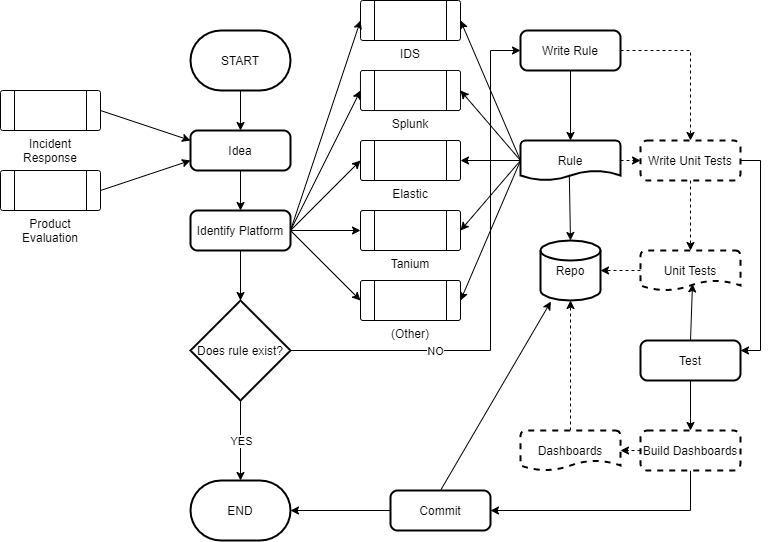

The diagram above was exported from draw.io. Its source (the exported page's mxGraphModel, read from the mxfile embedded in the PNG):
<mxGraphModel dx="1038" dy="547" grid="1" gridSize="10" guides="1" tooltips="1" connect="1" arrows="1" fold="1" page="1" pageScale="1" pageWidth="827" pageHeight="1169" math="0" shadow="0">
  <root>
    <mxCell id="WIyWlLk6GJQsqaUBKTNV-0" />
    <mxCell id="WIyWlLk6GJQsqaUBKTNV-1" parent="WIyWlLk6GJQsqaUBKTNV-0" />
    <mxCell id="CLhb0katII6Cuw0mfFd7-1" value="START" style="strokeWidth=2;html=1;shape=mxgraph.flowchart.terminator;whiteSpace=wrap;" parent="WIyWlLk6GJQsqaUBKTNV-1" vertex="1">
      <mxGeometry x="230" y="40" width="100" height="60" as="geometry" />
    </mxCell>
    <mxCell id="CLhb0katII6Cuw0mfFd7-2" value="END" style="strokeWidth=2;html=1;shape=mxgraph.flowchart.terminator;whiteSpace=wrap;" parent="WIyWlLk6GJQsqaUBKTNV-1" vertex="1">
      <mxGeometry x="230" y="490" width="100" height="60" as="geometry" />
    </mxCell>
    <mxCell id="CLhb0katII6Cuw0mfFd7-3" value="Idea" style="rounded=1;whiteSpace=wrap;html=1;absoluteArcSize=1;arcSize=14;strokeWidth=2;" parent="WIyWlLk6GJQsqaUBKTNV-1" vertex="1">
      <mxGeometry x="230" y="140" width="100" height="40" as="geometry" />
    </mxCell>
    <mxCell id="CLhb0katII6Cuw0mfFd7-5" value="" style="endArrow=classic;html=1;exitX=0.5;exitY=1;exitDx=0;exitDy=0;exitPerimeter=0;entryX=0.5;entryY=0;entryDx=0;entryDy=0;" parent="WIyWlLk6GJQsqaUBKTNV-1" source="CLhb0katII6Cuw0mfFd7-1" target="CLhb0katII6Cuw0mfFd7-3" edge="1">
      <mxGeometry width="50" height="50" relative="1" as="geometry">
        <mxPoint x="110" y="190" as="sourcePoint" />
        <mxPoint x="160" y="230" as="targetPoint" />
      </mxGeometry>
    </mxCell>
    <mxCell id="CLhb0katII6Cuw0mfFd7-9" value="" style="endArrow=classic;html=1;entryX=0;entryY=0.25;entryDx=0;entryDy=0;exitX=1;exitY=0.5;exitDx=0;exitDy=0;" parent="WIyWlLk6GJQsqaUBKTNV-1" source="CLhb0katII6Cuw0mfFd7-11" target="CLhb0katII6Cuw0mfFd7-3" edge="1">
      <mxGeometry width="50" height="50" relative="1" as="geometry">
        <mxPoint x="134" y="120" as="sourcePoint" />
        <mxPoint x="160" y="230" as="targetPoint" />
      </mxGeometry>
    </mxCell>
    <mxCell id="CLhb0katII6Cuw0mfFd7-10" value="Product Evaluation" style="verticalLabelPosition=bottom;verticalAlign=top;html=1;shape=process;whiteSpace=wrap;rounded=1;size=0.14;arcSize=6;" parent="WIyWlLk6GJQsqaUBKTNV-1" vertex="1">
      <mxGeometry x="40" y="180" width="100" height="40" as="geometry" />
    </mxCell>
    <mxCell id="CLhb0katII6Cuw0mfFd7-11" value="Incident Response" style="verticalLabelPosition=bottom;verticalAlign=top;html=1;shape=process;whiteSpace=wrap;rounded=1;size=0.14;arcSize=6;" parent="WIyWlLk6GJQsqaUBKTNV-1" vertex="1">
      <mxGeometry x="40" y="100" width="100" height="40" as="geometry" />
    </mxCell>
    <mxCell id="CLhb0katII6Cuw0mfFd7-12" value="" style="endArrow=classic;html=1;exitX=1;exitY=0.5;exitDx=0;exitDy=0;" parent="WIyWlLk6GJQsqaUBKTNV-1" source="CLhb0katII6Cuw0mfFd7-10" edge="1">
      <mxGeometry width="50" height="50" relative="1" as="geometry">
        <mxPoint x="110" y="280" as="sourcePoint" />
        <mxPoint x="230" y="170" as="targetPoint" />
      </mxGeometry>
    </mxCell>
    <mxCell id="CLhb0katII6Cuw0mfFd7-13" value="Identify Platform" style="rounded=1;whiteSpace=wrap;html=1;absoluteArcSize=1;arcSize=14;strokeWidth=2;" parent="WIyWlLk6GJQsqaUBKTNV-1" vertex="1">
      <mxGeometry x="230" y="220" width="100" height="40" as="geometry" />
    </mxCell>
    <mxCell id="CLhb0katII6Cuw0mfFd7-16" value="" style="endArrow=classic;html=1;entryX=0.5;entryY=0;entryDx=0;entryDy=0;exitX=0.5;exitY=1;exitDx=0;exitDy=0;" parent="WIyWlLk6GJQsqaUBKTNV-1" source="CLhb0katII6Cuw0mfFd7-3" target="CLhb0katII6Cuw0mfFd7-13" edge="1">
      <mxGeometry width="50" height="50" relative="1" as="geometry">
        <mxPoint x="110" y="280" as="sourcePoint" />
        <mxPoint x="160" y="230" as="targetPoint" />
      </mxGeometry>
    </mxCell>
    <mxCell id="CLhb0katII6Cuw0mfFd7-17" style="edgeStyle=orthogonalEdgeStyle;rounded=0;orthogonalLoop=1;jettySize=auto;html=1;exitX=0.5;exitY=1;exitDx=0;exitDy=0;" parent="WIyWlLk6GJQsqaUBKTNV-1" source="CLhb0katII6Cuw0mfFd7-13" target="CLhb0katII6Cuw0mfFd7-13" edge="1">
      <mxGeometry relative="1" as="geometry" />
    </mxCell>
    <mxCell id="CLhb0katII6Cuw0mfFd7-30" style="edgeStyle=orthogonalEdgeStyle;rounded=0;orthogonalLoop=1;jettySize=auto;html=1;exitX=1;exitY=0.5;exitDx=0;exitDy=0;exitPerimeter=0;entryX=0;entryY=0.5;entryDx=0;entryDy=0;" parent="WIyWlLk6GJQsqaUBKTNV-1" source="CLhb0katII6Cuw0mfFd7-18" target="CLhb0katII6Cuw0mfFd7-28" edge="1">
      <mxGeometry relative="1" as="geometry">
        <Array as="points">
          <mxPoint x="530" y="360" />
          <mxPoint x="530" y="60" />
        </Array>
      </mxGeometry>
    </mxCell>
    <mxCell id="CLhb0katII6Cuw0mfFd7-31" value="NO" style="edgeLabel;html=1;align=center;verticalAlign=middle;resizable=0;points=[];" parent="CLhb0katII6Cuw0mfFd7-30" vertex="1" connectable="0">
      <mxGeometry x="-0.4583" relative="1" as="geometry">
        <mxPoint as="offset" />
      </mxGeometry>
    </mxCell>
    <mxCell id="CLhb0katII6Cuw0mfFd7-18" value="Does rule exist?" style="strokeWidth=2;html=1;shape=mxgraph.flowchart.decision;whiteSpace=wrap;" parent="WIyWlLk6GJQsqaUBKTNV-1" vertex="1">
      <mxGeometry x="230" y="310" width="100" height="100" as="geometry" />
    </mxCell>
    <mxCell id="CLhb0katII6Cuw0mfFd7-19" value="" style="endArrow=classic;html=1;exitX=0.5;exitY=1;exitDx=0;exitDy=0;entryX=0.5;entryY=0;entryDx=0;entryDy=0;entryPerimeter=0;" parent="WIyWlLk6GJQsqaUBKTNV-1" source="CLhb0katII6Cuw0mfFd7-13" target="CLhb0katII6Cuw0mfFd7-18" edge="1">
      <mxGeometry width="50" height="50" relative="1" as="geometry">
        <mxPoint x="390" y="300" as="sourcePoint" />
        <mxPoint x="440" y="250" as="targetPoint" />
      </mxGeometry>
    </mxCell>
    <mxCell id="CLhb0katII6Cuw0mfFd7-20" value="" style="endArrow=classic;html=1;exitX=0.5;exitY=1;exitDx=0;exitDy=0;exitPerimeter=0;entryX=0.5;entryY=0;entryDx=0;entryDy=0;entryPerimeter=0;" parent="WIyWlLk6GJQsqaUBKTNV-1" source="CLhb0katII6Cuw0mfFd7-18" target="CLhb0katII6Cuw0mfFd7-2" edge="1">
      <mxGeometry relative="1" as="geometry">
        <mxPoint x="360" y="280" as="sourcePoint" />
        <mxPoint x="460" y="280" as="targetPoint" />
      </mxGeometry>
    </mxCell>
    <mxCell id="CLhb0katII6Cuw0mfFd7-21" value="YES" style="edgeLabel;resizable=0;html=1;align=center;verticalAlign=middle;" parent="CLhb0katII6Cuw0mfFd7-20" connectable="0" vertex="1">
      <mxGeometry relative="1" as="geometry" />
    </mxCell>
    <mxCell id="CLhb0katII6Cuw0mfFd7-22" value="Elastic" style="verticalLabelPosition=bottom;verticalAlign=top;html=1;shape=process;whiteSpace=wrap;rounded=1;size=0.14;arcSize=6;" parent="WIyWlLk6GJQsqaUBKTNV-1" vertex="1">
      <mxGeometry x="400" y="150" width="100" height="40" as="geometry" />
    </mxCell>
    <mxCell id="CLhb0katII6Cuw0mfFd7-23" value="Tanium" style="verticalLabelPosition=bottom;verticalAlign=top;html=1;shape=process;whiteSpace=wrap;rounded=1;size=0.14;arcSize=6;" parent="WIyWlLk6GJQsqaUBKTNV-1" vertex="1">
      <mxGeometry x="400" y="220" width="100" height="40" as="geometry" />
    </mxCell>
    <mxCell id="CLhb0katII6Cuw0mfFd7-24" value="(Other)" style="verticalLabelPosition=bottom;verticalAlign=top;html=1;shape=process;whiteSpace=wrap;rounded=1;size=0.14;arcSize=6;" parent="WIyWlLk6GJQsqaUBKTNV-1" vertex="1">
      <mxGeometry x="400" y="290" width="100" height="40" as="geometry" />
    </mxCell>
    <mxCell id="CLhb0katII6Cuw0mfFd7-25" value="" style="endArrow=classic;html=1;entryX=0;entryY=0.5;entryDx=0;entryDy=0;exitX=1;exitY=0.5;exitDx=0;exitDy=0;" parent="WIyWlLk6GJQsqaUBKTNV-1" source="CLhb0katII6Cuw0mfFd7-13" target="CLhb0katII6Cuw0mfFd7-22" edge="1">
      <mxGeometry width="50" height="50" relative="1" as="geometry">
        <mxPoint x="390" y="300" as="sourcePoint" />
        <mxPoint x="390" y="240" as="targetPoint" />
      </mxGeometry>
    </mxCell>
    <mxCell id="CLhb0katII6Cuw0mfFd7-26" value="" style="endArrow=classic;html=1;entryX=0;entryY=0.5;entryDx=0;entryDy=0;exitX=1;exitY=0.5;exitDx=0;exitDy=0;" parent="WIyWlLk6GJQsqaUBKTNV-1" source="CLhb0katII6Cuw0mfFd7-13" target="CLhb0katII6Cuw0mfFd7-23" edge="1">
      <mxGeometry width="50" height="50" relative="1" as="geometry">
        <mxPoint x="390" y="300" as="sourcePoint" />
        <mxPoint x="440" y="250" as="targetPoint" />
      </mxGeometry>
    </mxCell>
    <mxCell id="CLhb0katII6Cuw0mfFd7-27" value="" style="endArrow=classic;html=1;entryX=0;entryY=0.5;entryDx=0;entryDy=0;" parent="WIyWlLk6GJQsqaUBKTNV-1" target="CLhb0katII6Cuw0mfFd7-24" edge="1">
      <mxGeometry width="50" height="50" relative="1" as="geometry">
        <mxPoint x="330" y="240" as="sourcePoint" />
        <mxPoint x="440" y="250" as="targetPoint" />
      </mxGeometry>
    </mxCell>
    <mxCell id="CLhb0katII6Cuw0mfFd7-33" style="edgeStyle=orthogonalEdgeStyle;rounded=0;orthogonalLoop=1;jettySize=auto;html=1;exitX=0.5;exitY=1;exitDx=0;exitDy=0;entryX=0.5;entryY=0;entryDx=0;entryDy=0;entryPerimeter=0;" parent="WIyWlLk6GJQsqaUBKTNV-1" source="CLhb0katII6Cuw0mfFd7-28" target="CLhb0katII6Cuw0mfFd7-32" edge="1">
      <mxGeometry relative="1" as="geometry" />
    </mxCell>
    <mxCell id="CLhb0katII6Cuw0mfFd7-46" style="edgeStyle=orthogonalEdgeStyle;rounded=0;orthogonalLoop=1;jettySize=auto;html=1;exitX=1;exitY=0.5;exitDx=0;exitDy=0;entryX=0.5;entryY=0;entryDx=0;entryDy=0;dashed=1;" parent="WIyWlLk6GJQsqaUBKTNV-1" source="CLhb0katII6Cuw0mfFd7-28" target="CLhb0katII6Cuw0mfFd7-39" edge="1">
      <mxGeometry relative="1" as="geometry" />
    </mxCell>
    <mxCell id="CLhb0katII6Cuw0mfFd7-28" value="Write Rule" style="rounded=1;whiteSpace=wrap;html=1;absoluteArcSize=1;arcSize=14;strokeWidth=2;" parent="WIyWlLk6GJQsqaUBKTNV-1" vertex="1">
      <mxGeometry x="560" y="40" width="100" height="40" as="geometry" />
    </mxCell>
    <mxCell id="CLhb0katII6Cuw0mfFd7-32" value="Rule" style="strokeWidth=2;html=1;shape=mxgraph.flowchart.document2;whiteSpace=wrap;size=0.25;" parent="WIyWlLk6GJQsqaUBKTNV-1" vertex="1">
      <mxGeometry x="560" y="150" width="100" height="40" as="geometry" />
    </mxCell>
    <mxCell id="CLhb0katII6Cuw0mfFd7-36" value="" style="endArrow=classic;html=1;entryX=1;entryY=0.5;entryDx=0;entryDy=0;exitX=0;exitY=0.5;exitDx=0;exitDy=0;exitPerimeter=0;" parent="WIyWlLk6GJQsqaUBKTNV-1" source="CLhb0katII6Cuw0mfFd7-32" target="CLhb0katII6Cuw0mfFd7-22" edge="1">
      <mxGeometry width="50" height="50" relative="1" as="geometry">
        <mxPoint x="390" y="300" as="sourcePoint" />
        <mxPoint x="440" y="250" as="targetPoint" />
      </mxGeometry>
    </mxCell>
    <mxCell id="CLhb0katII6Cuw0mfFd7-37" value="" style="endArrow=classic;html=1;entryX=1;entryY=0.5;entryDx=0;entryDy=0;exitX=0;exitY=0.5;exitDx=0;exitDy=0;exitPerimeter=0;" parent="WIyWlLk6GJQsqaUBKTNV-1" source="CLhb0katII6Cuw0mfFd7-32" target="CLhb0katII6Cuw0mfFd7-23" edge="1">
      <mxGeometry width="50" height="50" relative="1" as="geometry">
        <mxPoint x="390" y="300" as="sourcePoint" />
        <mxPoint x="440" y="250" as="targetPoint" />
      </mxGeometry>
    </mxCell>
    <mxCell id="CLhb0katII6Cuw0mfFd7-38" value="" style="endArrow=classic;html=1;entryX=1;entryY=0.5;entryDx=0;entryDy=0;" parent="WIyWlLk6GJQsqaUBKTNV-1" target="CLhb0katII6Cuw0mfFd7-24" edge="1">
      <mxGeometry width="50" height="50" relative="1" as="geometry">
        <mxPoint x="560" y="170" as="sourcePoint" />
        <mxPoint x="440" y="250" as="targetPoint" />
      </mxGeometry>
    </mxCell>
    <mxCell id="CLhb0katII6Cuw0mfFd7-56" style="edgeStyle=orthogonalEdgeStyle;rounded=0;orthogonalLoop=1;jettySize=auto;html=1;exitX=1;exitY=0.5;exitDx=0;exitDy=0;entryX=1;entryY=0.25;entryDx=0;entryDy=0;" parent="WIyWlLk6GJQsqaUBKTNV-1" source="CLhb0katII6Cuw0mfFd7-39" target="CLhb0katII6Cuw0mfFd7-43" edge="1">
      <mxGeometry relative="1" as="geometry" />
    </mxCell>
    <mxCell id="CLhb0katII6Cuw0mfFd7-39" value="Write Unit Tests" style="rounded=1;whiteSpace=wrap;html=1;absoluteArcSize=1;arcSize=14;strokeWidth=2;dashed=1;" parent="WIyWlLk6GJQsqaUBKTNV-1" vertex="1">
      <mxGeometry x="680" y="150" width="100" height="40" as="geometry" />
    </mxCell>
    <mxCell id="CLhb0katII6Cuw0mfFd7-40" value="Repo" style="strokeWidth=2;html=1;shape=mxgraph.flowchart.database;whiteSpace=wrap;" parent="WIyWlLk6GJQsqaUBKTNV-1" vertex="1">
      <mxGeometry x="580" y="250" width="60" height="60" as="geometry" />
    </mxCell>
    <mxCell id="CLhb0katII6Cuw0mfFd7-41" value="" style="endArrow=classic;html=1;entryX=0.5;entryY=0;entryDx=0;entryDy=0;entryPerimeter=0;exitX=0.488;exitY=0.855;exitDx=0;exitDy=0;exitPerimeter=0;" parent="WIyWlLk6GJQsqaUBKTNV-1" source="CLhb0katII6Cuw0mfFd7-32" target="CLhb0katII6Cuw0mfFd7-40" edge="1">
      <mxGeometry width="50" height="50" relative="1" as="geometry">
        <mxPoint x="390" y="300" as="sourcePoint" />
        <mxPoint x="440" y="250" as="targetPoint" />
      </mxGeometry>
    </mxCell>
    <mxCell id="CLhb0katII6Cuw0mfFd7-42" value="Unit Tests" style="strokeWidth=2;html=1;shape=mxgraph.flowchart.document2;whiteSpace=wrap;size=0.25;dashed=1;" parent="WIyWlLk6GJQsqaUBKTNV-1" vertex="1">
      <mxGeometry x="680" y="260" width="100" height="40" as="geometry" />
    </mxCell>
    <mxCell id="CLhb0katII6Cuw0mfFd7-43" value="Test" style="rounded=1;whiteSpace=wrap;html=1;absoluteArcSize=1;arcSize=14;strokeWidth=2;" parent="WIyWlLk6GJQsqaUBKTNV-1" vertex="1">
      <mxGeometry x="680" y="350" width="100" height="40" as="geometry" />
    </mxCell>
    <mxCell id="CLhb0katII6Cuw0mfFd7-44" value="" style="endArrow=classic;html=1;entryX=1;entryY=0.5;entryDx=0;entryDy=0;entryPerimeter=0;exitX=0;exitY=0.5;exitDx=0;exitDy=0;exitPerimeter=0;dashed=1;" parent="WIyWlLk6GJQsqaUBKTNV-1" source="CLhb0katII6Cuw0mfFd7-42" target="CLhb0katII6Cuw0mfFd7-40" edge="1">
      <mxGeometry width="50" height="50" relative="1" as="geometry">
        <mxPoint x="390" y="300" as="sourcePoint" />
        <mxPoint x="440" y="250" as="targetPoint" />
      </mxGeometry>
    </mxCell>
    <mxCell id="CLhb0katII6Cuw0mfFd7-45" value="" style="endArrow=classic;html=1;entryX=0.5;entryY=0;entryDx=0;entryDy=0;entryPerimeter=0;exitX=0.5;exitY=1;exitDx=0;exitDy=0;dashed=1;" parent="WIyWlLk6GJQsqaUBKTNV-1" source="CLhb0katII6Cuw0mfFd7-39" target="CLhb0katII6Cuw0mfFd7-42" edge="1">
      <mxGeometry width="50" height="50" relative="1" as="geometry">
        <mxPoint x="390" y="300" as="sourcePoint" />
        <mxPoint x="440" y="250" as="targetPoint" />
      </mxGeometry>
    </mxCell>
    <mxCell id="CLhb0katII6Cuw0mfFd7-47" value="" style="endArrow=classic;html=1;entryX=0;entryY=0.5;entryDx=0;entryDy=0;exitX=1;exitY=0.5;exitDx=0;exitDy=0;exitPerimeter=0;dashed=1;" parent="WIyWlLk6GJQsqaUBKTNV-1" source="CLhb0katII6Cuw0mfFd7-32" target="CLhb0katII6Cuw0mfFd7-39" edge="1">
      <mxGeometry width="50" height="50" relative="1" as="geometry">
        <mxPoint x="390" y="300" as="sourcePoint" />
        <mxPoint x="440" y="250" as="targetPoint" />
      </mxGeometry>
    </mxCell>
    <mxCell id="CLhb0katII6Cuw0mfFd7-49" style="edgeStyle=orthogonalEdgeStyle;rounded=0;orthogonalLoop=1;jettySize=auto;html=1;exitX=0.5;exitY=1;exitDx=0;exitDy=0;" parent="WIyWlLk6GJQsqaUBKTNV-1" source="CLhb0katII6Cuw0mfFd7-43" target="CLhb0katII6Cuw0mfFd7-43" edge="1">
      <mxGeometry relative="1" as="geometry" />
    </mxCell>
    <mxCell id="CLhb0katII6Cuw0mfFd7-59" style="edgeStyle=orthogonalEdgeStyle;rounded=0;orthogonalLoop=1;jettySize=auto;html=1;exitX=0;exitY=0.5;exitDx=0;exitDy=0;entryX=1;entryY=0.5;entryDx=0;entryDy=0;entryPerimeter=0;" parent="WIyWlLk6GJQsqaUBKTNV-1" source="CLhb0katII6Cuw0mfFd7-50" target="CLhb0katII6Cuw0mfFd7-2" edge="1">
      <mxGeometry relative="1" as="geometry" />
    </mxCell>
    <mxCell id="CLhb0katII6Cuw0mfFd7-50" value="Commit" style="rounded=1;whiteSpace=wrap;html=1;absoluteArcSize=1;arcSize=14;strokeWidth=2;" parent="WIyWlLk6GJQsqaUBKTNV-1" vertex="1">
      <mxGeometry x="430" y="500" width="100" height="40" as="geometry" />
    </mxCell>
    <mxCell id="CLhb0katII6Cuw0mfFd7-58" style="edgeStyle=orthogonalEdgeStyle;rounded=0;orthogonalLoop=1;jettySize=auto;html=1;exitX=0.5;exitY=1;exitDx=0;exitDy=0;entryX=1;entryY=0.5;entryDx=0;entryDy=0;" parent="WIyWlLk6GJQsqaUBKTNV-1" source="CLhb0katII6Cuw0mfFd7-51" target="CLhb0katII6Cuw0mfFd7-50" edge="1">
      <mxGeometry relative="1" as="geometry" />
    </mxCell>
    <mxCell id="CLhb0katII6Cuw0mfFd7-62" style="edgeStyle=orthogonalEdgeStyle;rounded=0;orthogonalLoop=1;jettySize=auto;html=1;exitX=0;exitY=0.5;exitDx=0;exitDy=0;entryX=1;entryY=0.5;entryDx=0;entryDy=0;entryPerimeter=0;dashed=1;" parent="WIyWlLk6GJQsqaUBKTNV-1" source="CLhb0katII6Cuw0mfFd7-51" target="CLhb0katII6Cuw0mfFd7-52" edge="1">
      <mxGeometry relative="1" as="geometry" />
    </mxCell>
    <mxCell id="CLhb0katII6Cuw0mfFd7-51" value="Build Dashboards" style="rounded=1;whiteSpace=wrap;html=1;absoluteArcSize=1;arcSize=14;strokeWidth=2;dashed=1;" parent="WIyWlLk6GJQsqaUBKTNV-1" vertex="1">
      <mxGeometry x="680" y="440" width="100" height="40" as="geometry" />
    </mxCell>
    <mxCell id="CLhb0katII6Cuw0mfFd7-63" style="edgeStyle=orthogonalEdgeStyle;rounded=0;orthogonalLoop=1;jettySize=auto;html=1;exitX=0.5;exitY=0;exitDx=0;exitDy=0;exitPerimeter=0;entryX=0.5;entryY=1;entryDx=0;entryDy=0;entryPerimeter=0;dashed=1;" parent="WIyWlLk6GJQsqaUBKTNV-1" source="CLhb0katII6Cuw0mfFd7-52" target="CLhb0katII6Cuw0mfFd7-40" edge="1">
      <mxGeometry relative="1" as="geometry" />
    </mxCell>
    <mxCell id="CLhb0katII6Cuw0mfFd7-52" value="Dashboards" style="strokeWidth=2;html=1;shape=mxgraph.flowchart.document2;whiteSpace=wrap;size=0.25;dashed=1;" parent="WIyWlLk6GJQsqaUBKTNV-1" vertex="1">
      <mxGeometry x="560" y="440" width="100" height="40" as="geometry" />
    </mxCell>
    <mxCell id="CLhb0katII6Cuw0mfFd7-53" value="" style="endArrow=classic;html=1;exitX=0.5;exitY=0;exitDx=0;exitDy=0;entryX=0.173;entryY=1.017;entryDx=0;entryDy=0;entryPerimeter=0;" parent="WIyWlLk6GJQsqaUBKTNV-1" source="CLhb0katII6Cuw0mfFd7-50" target="CLhb0katII6Cuw0mfFd7-40" edge="1">
      <mxGeometry width="50" height="50" relative="1" as="geometry">
        <mxPoint x="390" y="420" as="sourcePoint" />
        <mxPoint x="440" y="370" as="targetPoint" />
      </mxGeometry>
    </mxCell>
    <mxCell id="CLhb0katII6Cuw0mfFd7-55" value="" style="endArrow=classic;html=1;exitX=0.5;exitY=1;exitDx=0;exitDy=0;entryX=0.5;entryY=0;entryDx=0;entryDy=0;" parent="WIyWlLk6GJQsqaUBKTNV-1" source="CLhb0katII6Cuw0mfFd7-43" target="CLhb0katII6Cuw0mfFd7-51" edge="1">
      <mxGeometry width="50" height="50" relative="1" as="geometry">
        <mxPoint x="390" y="420" as="sourcePoint" />
        <mxPoint x="440" y="370" as="targetPoint" />
      </mxGeometry>
    </mxCell>
    <mxCell id="CLhb0katII6Cuw0mfFd7-60" value="" style="endArrow=classic;html=1;entryX=0.52;entryY=0.835;entryDx=0;entryDy=0;entryPerimeter=0;exitX=0.5;exitY=0;exitDx=0;exitDy=0;" parent="WIyWlLk6GJQsqaUBKTNV-1" source="CLhb0katII6Cuw0mfFd7-43" target="CLhb0katII6Cuw0mfFd7-42" edge="1">
      <mxGeometry width="50" height="50" relative="1" as="geometry">
        <mxPoint x="390" y="380" as="sourcePoint" />
        <mxPoint x="440" y="330" as="targetPoint" />
      </mxGeometry>
    </mxCell>
    <mxCell id="S4JTGDRsLPxmFZlIOXpw-0" value="Splunk" style="verticalLabelPosition=bottom;verticalAlign=top;html=1;shape=process;whiteSpace=wrap;rounded=1;size=0.14;arcSize=6;" parent="WIyWlLk6GJQsqaUBKTNV-1" vertex="1">
      <mxGeometry x="400" y="80" width="100" height="40" as="geometry" />
    </mxCell>
    <mxCell id="S4JTGDRsLPxmFZlIOXpw-1" value="IDS" style="verticalLabelPosition=bottom;verticalAlign=top;html=1;shape=process;whiteSpace=wrap;rounded=1;size=0.14;arcSize=6;" parent="WIyWlLk6GJQsqaUBKTNV-1" vertex="1">
      <mxGeometry x="400" y="10" width="100" height="40" as="geometry" />
    </mxCell>
    <mxCell id="S4JTGDRsLPxmFZlIOXpw-2" value="" style="endArrow=classic;html=1;exitX=1;exitY=0.5;exitDx=0;exitDy=0;entryX=0;entryY=0.5;entryDx=0;entryDy=0;" parent="WIyWlLk6GJQsqaUBKTNV-1" source="CLhb0katII6Cuw0mfFd7-13" target="S4JTGDRsLPxmFZlIOXpw-0" edge="1">
      <mxGeometry width="50" height="50" relative="1" as="geometry">
        <mxPoint x="400" y="100" as="sourcePoint" />
        <mxPoint x="450" y="50" as="targetPoint" />
      </mxGeometry>
    </mxCell>
    <mxCell id="S4JTGDRsLPxmFZlIOXpw-4" value="" style="endArrow=classic;html=1;exitX=1;exitY=0.5;exitDx=0;exitDy=0;entryX=0;entryY=0.5;entryDx=0;entryDy=0;" parent="WIyWlLk6GJQsqaUBKTNV-1" source="CLhb0katII6Cuw0mfFd7-13" target="S4JTGDRsLPxmFZlIOXpw-1" edge="1">
      <mxGeometry width="50" height="50" relative="1" as="geometry">
        <mxPoint x="400" y="250" as="sourcePoint" />
        <mxPoint x="450" y="200" as="targetPoint" />
      </mxGeometry>
    </mxCell>
    <mxCell id="S4JTGDRsLPxmFZlIOXpw-5" value="" style="endArrow=classic;html=1;entryX=1;entryY=0.5;entryDx=0;entryDy=0;" parent="WIyWlLk6GJQsqaUBKTNV-1" target="S4JTGDRsLPxmFZlIOXpw-0" edge="1">
      <mxGeometry width="50" height="50" relative="1" as="geometry">
        <mxPoint x="560" y="170" as="sourcePoint" />
        <mxPoint x="450" y="200" as="targetPoint" />
      </mxGeometry>
    </mxCell>
    <mxCell id="S4JTGDRsLPxmFZlIOXpw-6" value="" style="endArrow=classic;html=1;entryX=1;entryY=0.5;entryDx=0;entryDy=0;" parent="WIyWlLk6GJQsqaUBKTNV-1" target="S4JTGDRsLPxmFZlIOXpw-1" edge="1">
      <mxGeometry width="50" height="50" relative="1" as="geometry">
        <mxPoint x="560" y="170" as="sourcePoint" />
        <mxPoint x="450" y="200" as="targetPoint" />
      </mxGeometry>
    </mxCell>
  </root>
</mxGraphModel>